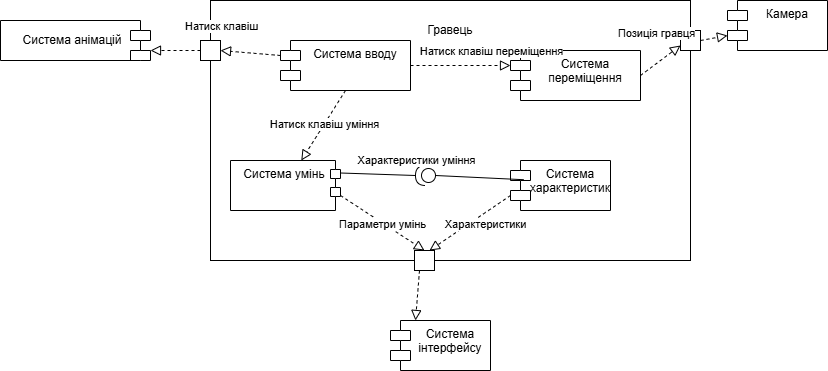

The diagram above was exported from draw.io. Its source (the exported page's mxGraphModel, read from the mxfile embedded in the PNG):
<mxGraphModel dx="1228" dy="570" grid="1" gridSize="10" guides="1" tooltips="1" connect="1" arrows="1" fold="1" page="1" pageScale="1" pageWidth="827" pageHeight="1169" math="0" shadow="0">
  <root>
    <mxCell id="0" />
    <mxCell id="1" parent="0" />
    <mxCell id="gqOWYaJDgveOGOcc7KKH-2" value="Гравець" style="rounded=0;whiteSpace=wrap;html=1;labelPosition=center;verticalLabelPosition=middle;align=center;verticalAlign=middle;spacingTop=-200;" parent="1" vertex="1">
      <mxGeometry x="210" y="80" width="480" height="260" as="geometry" />
    </mxCell>
    <mxCell id="gqOWYaJDgveOGOcc7KKH-1" value="Система вводу" style="shape=module;align=left;spacingLeft=20;align=center;verticalAlign=top;whiteSpace=wrap;html=1;" parent="1" vertex="1">
      <mxGeometry x="280" y="120" width="130" height="50" as="geometry" />
    </mxCell>
    <mxCell id="gqOWYaJDgveOGOcc7KKH-4" value="&lt;div&gt;Система умінь&lt;/div&gt;" style="shape=module;align=left;spacingLeft=-2;align=center;verticalAlign=top;whiteSpace=wrap;html=1;flipH=1;jettyWidth=10;jettyHeight=9;" parent="1" vertex="1">
      <mxGeometry x="230" y="240" width="110" height="50" as="geometry" />
    </mxCell>
    <mxCell id="gqOWYaJDgveOGOcc7KKH-5" value="Система характеристик" style="shape=module;align=left;spacingLeft=20;align=center;verticalAlign=top;whiteSpace=wrap;html=1;" parent="1" vertex="1">
      <mxGeometry x="510" y="240" width="100" height="50" as="geometry" />
    </mxCell>
    <mxCell id="gqOWYaJDgveOGOcc7KKH-7" value="Система анімацій" style="shape=module;align=center;spacingLeft=-6;align=center;verticalAlign=middle;whiteSpace=wrap;html=1;flipH=1;labelPosition=center;verticalLabelPosition=middle;" parent="1" vertex="1">
      <mxGeometry y="100" width="150" height="40" as="geometry" />
    </mxCell>
    <mxCell id="gqOWYaJDgveOGOcc7KKH-8" value="Система інтерфейсу" style="shape=module;align=left;spacingLeft=20;align=center;verticalAlign=top;whiteSpace=wrap;html=1;" parent="1" vertex="1">
      <mxGeometry x="390" y="400" width="100" height="50" as="geometry" />
    </mxCell>
    <mxCell id="gqOWYaJDgveOGOcc7KKH-9" value="Камера" style="shape=module;align=left;spacingLeft=20;align=center;verticalAlign=top;whiteSpace=wrap;html=1;" parent="1" vertex="1">
      <mxGeometry x="727" y="80" width="100" height="50" as="geometry" />
    </mxCell>
    <mxCell id="gqOWYaJDgveOGOcc7KKH-10" value="" style="shape=providedRequiredInterface;html=1;verticalLabelPosition=bottom;sketch=0;flipH=1;" parent="1" vertex="1">
      <mxGeometry x="415" y="245" width="20" height="20" as="geometry" />
    </mxCell>
    <mxCell id="gqOWYaJDgveOGOcc7KKH-14" value="" style="endArrow=none;html=1;rounded=0;exitX=1;exitY=0.25;exitDx=0;exitDy=0;entryX=1;entryY=0.5;entryDx=0;entryDy=0;entryPerimeter=0;" parent="1" source="gqOWYaJDgveOGOcc7KKH-4" target="gqOWYaJDgveOGOcc7KKH-10" edge="1">
      <mxGeometry width="50" height="50" relative="1" as="geometry">
        <mxPoint x="370" y="290" as="sourcePoint" />
        <mxPoint x="420" y="240" as="targetPoint" />
      </mxGeometry>
    </mxCell>
    <mxCell id="stcDTji_v8o_ugvyorKF-7" value="Характеристики уміння" style="edgeLabel;html=1;align=center;verticalAlign=middle;resizable=0;points=[];" vertex="1" connectable="0" parent="gqOWYaJDgveOGOcc7KKH-14">
      <mxGeometry x="0.1989" y="1" relative="1" as="geometry">
        <mxPoint x="30" y="-13" as="offset" />
      </mxGeometry>
    </mxCell>
    <mxCell id="gqOWYaJDgveOGOcc7KKH-15" value="" style="endArrow=none;html=1;rounded=0;entryX=0.132;entryY=0.384;entryDx=0;entryDy=0;entryPerimeter=0;exitX=0;exitY=0.5;exitDx=0;exitDy=0;exitPerimeter=0;" parent="1" source="gqOWYaJDgveOGOcc7KKH-10" target="gqOWYaJDgveOGOcc7KKH-5" edge="1">
      <mxGeometry width="50" height="50" relative="1" as="geometry">
        <mxPoint x="420" y="330" as="sourcePoint" />
        <mxPoint x="470" y="280" as="targetPoint" />
      </mxGeometry>
    </mxCell>
    <mxCell id="gqOWYaJDgveOGOcc7KKH-19" value="" style="whiteSpace=wrap;html=1;aspect=fixed;" parent="1" vertex="1">
      <mxGeometry x="200" y="120" width="20" height="20" as="geometry" />
    </mxCell>
    <mxCell id="gqOWYaJDgveOGOcc7KKH-20" value="" style="whiteSpace=wrap;html=1;aspect=fixed;" parent="1" vertex="1">
      <mxGeometry x="414" y="330" width="20" height="20" as="geometry" />
    </mxCell>
    <mxCell id="gqOWYaJDgveOGOcc7KKH-21" value="Система переміщення" style="shape=module;align=left;spacingLeft=20;align=center;verticalAlign=top;whiteSpace=wrap;html=1;" parent="1" vertex="1">
      <mxGeometry x="510" y="130" width="130" height="50" as="geometry" />
    </mxCell>
    <mxCell id="gqOWYaJDgveOGOcc7KKH-23" value="" style="whiteSpace=wrap;html=1;aspect=fixed;" parent="1" vertex="1">
      <mxGeometry x="680" y="110" width="20" height="20" as="geometry" />
    </mxCell>
    <mxCell id="gqOWYaJDgveOGOcc7KKH-24" value="" style="endArrow=block;startArrow=none;endFill=0;startFill=0;endSize=8;html=1;verticalAlign=bottom;dashed=1;labelBackgroundColor=none;rounded=0;exitX=0.5;exitY=1;exitDx=0;exitDy=0;" parent="1" source="gqOWYaJDgveOGOcc7KKH-1" target="gqOWYaJDgveOGOcc7KKH-4" edge="1">
      <mxGeometry width="160" relative="1" as="geometry">
        <mxPoint x="850" y="510" as="sourcePoint" />
        <mxPoint x="1010" y="510" as="targetPoint" />
      </mxGeometry>
    </mxCell>
    <mxCell id="stcDTji_v8o_ugvyorKF-3" value="Натиск клавіш уміння" style="edgeLabel;html=1;align=center;verticalAlign=middle;resizable=0;points=[];" vertex="1" connectable="0" parent="gqOWYaJDgveOGOcc7KKH-24">
      <mxGeometry x="-0.0388" relative="1" as="geometry">
        <mxPoint as="offset" />
      </mxGeometry>
    </mxCell>
    <mxCell id="gqOWYaJDgveOGOcc7KKH-25" value="" style="endArrow=block;startArrow=none;endFill=0;startFill=0;endSize=8;html=1;verticalAlign=bottom;dashed=1;labelBackgroundColor=none;rounded=0;exitX=1;exitY=0.5;exitDx=0;exitDy=0;entryX=0;entryY=0;entryDx=0;entryDy=15;entryPerimeter=0;" parent="1" source="gqOWYaJDgveOGOcc7KKH-1" target="gqOWYaJDgveOGOcc7KKH-21" edge="1">
      <mxGeometry width="160" relative="1" as="geometry">
        <mxPoint x="315" y="170" as="sourcePoint" />
        <mxPoint x="311" y="240" as="targetPoint" />
      </mxGeometry>
    </mxCell>
    <mxCell id="stcDTji_v8o_ugvyorKF-4" value="Натиск клавіш переміщення" style="edgeLabel;html=1;align=center;verticalAlign=middle;resizable=0;points=[];" vertex="1" connectable="0" parent="gqOWYaJDgveOGOcc7KKH-25">
      <mxGeometry x="-0.12" y="1" relative="1" as="geometry">
        <mxPoint x="36" y="-14" as="offset" />
      </mxGeometry>
    </mxCell>
    <mxCell id="gqOWYaJDgveOGOcc7KKH-26" value="" style="endArrow=block;startArrow=none;endFill=0;startFill=0;endSize=8;html=1;verticalAlign=bottom;dashed=1;labelBackgroundColor=none;rounded=0;entryX=1;entryY=0.5;entryDx=0;entryDy=0;exitX=0;exitY=0;exitDx=0;exitDy=15;exitPerimeter=0;" parent="1" source="gqOWYaJDgveOGOcc7KKH-1" target="gqOWYaJDgveOGOcc7KKH-19" edge="1">
      <mxGeometry width="160" relative="1" as="geometry">
        <mxPoint x="300" y="130" as="sourcePoint" />
        <mxPoint x="321" y="250" as="targetPoint" />
      </mxGeometry>
    </mxCell>
    <mxCell id="stcDTji_v8o_ugvyorKF-2" value="Натиск клавіш" style="edgeLabel;html=1;align=center;verticalAlign=middle;resizable=0;points=[];" vertex="1" connectable="0" parent="gqOWYaJDgveOGOcc7KKH-26">
      <mxGeometry x="0.0378" y="-2" relative="1" as="geometry">
        <mxPoint x="-29" y="-25" as="offset" />
      </mxGeometry>
    </mxCell>
    <mxCell id="gqOWYaJDgveOGOcc7KKH-27" value="" style="endArrow=block;startArrow=none;endFill=0;startFill=0;endSize=8;html=1;verticalAlign=bottom;dashed=1;labelBackgroundColor=none;rounded=0;exitX=0;exitY=0.5;exitDx=0;exitDy=0;entryX=1;entryY=0.75;entryDx=0;entryDy=0;" parent="1" source="gqOWYaJDgveOGOcc7KKH-19" target="gqOWYaJDgveOGOcc7KKH-7" edge="1">
      <mxGeometry width="160" relative="1" as="geometry">
        <mxPoint x="335" y="190" as="sourcePoint" />
        <mxPoint x="331" y="260" as="targetPoint" />
      </mxGeometry>
    </mxCell>
    <mxCell id="gqOWYaJDgveOGOcc7KKH-28" value="" style="endArrow=block;startArrow=none;endFill=0;startFill=0;endSize=8;html=1;verticalAlign=bottom;dashed=1;labelBackgroundColor=none;rounded=0;exitX=0;exitY=0;exitDx=0;exitDy=35;exitPerimeter=0;entryX=0.5;entryY=0;entryDx=0;entryDy=0;" parent="1" source="gqOWYaJDgveOGOcc7KKH-4" target="gqOWYaJDgveOGOcc7KKH-20" edge="1">
      <mxGeometry width="160" relative="1" as="geometry">
        <mxPoint x="345" y="200" as="sourcePoint" />
        <mxPoint x="341" y="270" as="targetPoint" />
      </mxGeometry>
    </mxCell>
    <mxCell id="stcDTji_v8o_ugvyorKF-5" value="Параметри умінь" style="edgeLabel;html=1;align=center;verticalAlign=middle;resizable=0;points=[];" vertex="1" connectable="0" parent="gqOWYaJDgveOGOcc7KKH-28">
      <mxGeometry x="-0.0134" y="-1" relative="1" as="geometry">
        <mxPoint as="offset" />
      </mxGeometry>
    </mxCell>
    <mxCell id="gqOWYaJDgveOGOcc7KKH-29" value="" style="endArrow=block;startArrow=none;endFill=0;startFill=0;endSize=8;html=1;verticalAlign=bottom;dashed=1;labelBackgroundColor=none;rounded=0;exitX=0;exitY=0;exitDx=0;exitDy=35;exitPerimeter=0;entryX=0.75;entryY=0;entryDx=0;entryDy=0;" parent="1" source="gqOWYaJDgveOGOcc7KKH-5" target="gqOWYaJDgveOGOcc7KKH-20" edge="1">
      <mxGeometry width="160" relative="1" as="geometry">
        <mxPoint x="355" y="210" as="sourcePoint" />
        <mxPoint x="351" y="280" as="targetPoint" />
      </mxGeometry>
    </mxCell>
    <mxCell id="stcDTji_v8o_ugvyorKF-6" value="Характеристики" style="edgeLabel;html=1;align=center;verticalAlign=middle;resizable=0;points=[];" vertex="1" connectable="0" parent="gqOWYaJDgveOGOcc7KKH-29">
      <mxGeometry x="0.1322" y="-3" relative="1" as="geometry">
        <mxPoint x="22" as="offset" />
      </mxGeometry>
    </mxCell>
    <mxCell id="gqOWYaJDgveOGOcc7KKH-30" value="" style="endArrow=block;startArrow=none;endFill=0;startFill=0;endSize=8;html=1;verticalAlign=bottom;dashed=1;labelBackgroundColor=none;rounded=0;exitX=0.25;exitY=1;exitDx=0;exitDy=0;entryX=0.25;entryY=0;entryDx=0;entryDy=0;" parent="1" source="gqOWYaJDgveOGOcc7KKH-20" target="gqOWYaJDgveOGOcc7KKH-8" edge="1">
      <mxGeometry width="160" relative="1" as="geometry">
        <mxPoint x="365" y="220" as="sourcePoint" />
        <mxPoint x="361" y="290" as="targetPoint" />
      </mxGeometry>
    </mxCell>
    <mxCell id="gqOWYaJDgveOGOcc7KKH-31" value="" style="endArrow=block;startArrow=none;endFill=0;startFill=0;endSize=8;html=1;verticalAlign=bottom;dashed=1;labelBackgroundColor=none;rounded=0;exitX=1;exitY=0.5;exitDx=0;exitDy=0;entryX=0;entryY=0.75;entryDx=0;entryDy=0;" parent="1" source="gqOWYaJDgveOGOcc7KKH-21" target="gqOWYaJDgveOGOcc7KKH-23" edge="1">
      <mxGeometry width="160" relative="1" as="geometry">
        <mxPoint x="375" y="230" as="sourcePoint" />
        <mxPoint x="371" y="300" as="targetPoint" />
      </mxGeometry>
    </mxCell>
    <mxCell id="stcDTji_v8o_ugvyorKF-1" value="Позиція гравця" style="edgeLabel;html=1;align=center;verticalAlign=middle;resizable=0;points=[];" vertex="1" connectable="0" parent="gqOWYaJDgveOGOcc7KKH-31">
      <mxGeometry x="-0.4532" y="3" relative="1" as="geometry">
        <mxPoint x="6" y="-32" as="offset" />
      </mxGeometry>
    </mxCell>
    <mxCell id="gqOWYaJDgveOGOcc7KKH-32" value="" style="endArrow=block;startArrow=none;endFill=0;startFill=0;endSize=8;html=1;verticalAlign=bottom;dashed=1;labelBackgroundColor=none;rounded=0;exitX=1;exitY=0.5;exitDx=0;exitDy=0;entryX=0;entryY=0;entryDx=0;entryDy=35;entryPerimeter=0;" parent="1" source="gqOWYaJDgveOGOcc7KKH-23" target="gqOWYaJDgveOGOcc7KKH-9" edge="1">
      <mxGeometry width="160" relative="1" as="geometry">
        <mxPoint x="385" y="240" as="sourcePoint" />
        <mxPoint x="381" y="310" as="targetPoint" />
      </mxGeometry>
    </mxCell>
  </root>
</mxGraphModel>